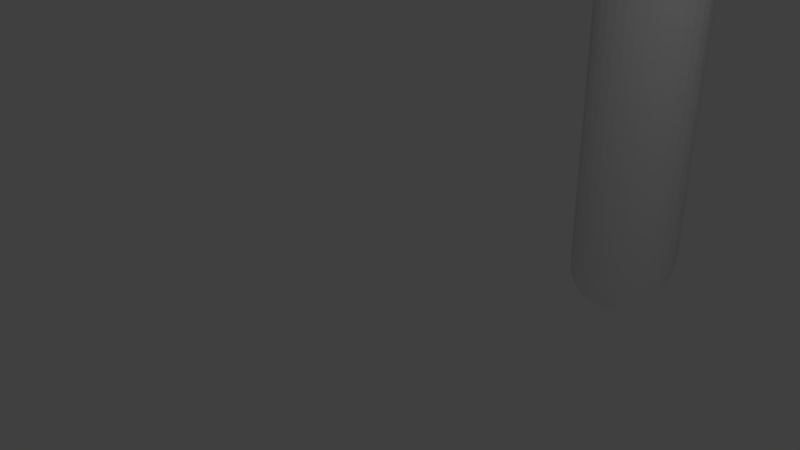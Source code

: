 # Source: gate.blend  (saved by Blender 2.76.0; exported with 4.5.12 LTS)
import bpy
from mathutils import Matrix  # noqa: F401  (used for matrix-valued properties, if any)

bpy.ops.wm.read_factory_settings(use_empty=True)
scene = bpy.context.scene
scene.name = 'Scene'

# ---- collections
col_collection_1 = bpy.data.collections.new('Collection 1'); scene.collection.children.link(col_collection_1)

# ---- world
world_world = bpy.data.worlds.new('World'); scene.world = world_world
world_world.color = (0.05088, 0.05088, 0.05088)
world_world.use_sun_shadow = False
world_world.sun_shadow_jitter_overblur = 0.0
world_world.cycles.sampling_method = 'MANUAL'
world_world.cycles.sample_map_resolution = 256

# ---- cameras
cam_camera = bpy.data.cameras.new('Camera')
cam_camera.clip_end = 100.0
cam_camera.lens = 35.0
cam_camera.sensor_width = 32.0
cam_camera.sensor_height = 18.0
cam_camera.ortho_scale = 7.314
cam_camera.dof.focus_distance = 0.0
cam_camera.dof.aperture_fstop = 128.0

# ---- lights
light_lamp = bpy.data.lights.new('Lamp', 'POINT')
light_lamp.transmission_factor = 0.0
light_lamp.cutoff_distance = 30.0
light_lamp.energy = 100.0
light_lamp.shadow_buffer_clip_start = 1.001
light_lamp.shadow_soft_size = 0.1
light_lamp.shadow_maximum_resolution = 0.006
light_lamp.use_absolute_resolution = True
light_lamp.cycles.use_multiple_importance_sampling = False

# ---- meshes
me_sphere_002 = bpy.data.meshes.new('Sphere.002')
me_sphere_002.from_pydata([(0.0, 0.0, 10.0), (0.0, 0.7071, 10.71), (-0.1951, 0.6935, 10.69), (-0.3827, 0.6533, 10.65), (-0.5556, 0.5879, 10.59), (-0.7071, 0.5, 10.5), (-0.8315, 0.3928, 10.39), (-0.9239, 0.2706, 10.27), (-0.9808, 0.1379, 10.14), (-1.0, 5.339e-08, 10.0), (-0.9808, -0.1379, 9.862), (-0.9239, -0.2706, 9.729), (-0.8315, -0.3928, 9.607), (-0.7071, -0.5, 9.5), (-0.5556, -0.5879, 9.412), (-0.3827, -0.6533, 9.347), (-0.1951, -0.6935, 9.306), (3.258e-07, -0.7071, 9.293), (0.1951, -0.6935, 9.306), (0.3827, -0.6533, 9.347), (0.5556, -0.5879, 9.412), (0.7071, -0.5, 9.5), (0.8315, -0.3928, 9.607), (0.9239, -0.2706, 9.729), (0.9808, -0.1379, 9.862), (1.0, 6.828e-07, 10.0), (0.9808, 0.138, 10.14), (0.9239, 0.2706, 10.27), (0.8315, 0.3928, 10.39), (0.7071, 0.5, 10.5), (0.5556, 0.5879, 10.59), (0.3827, 0.6533, 10.65), (0.1951, 0.6935, 10.69), (0.0, 0.7071, 10.71), (-0.1951, 0.6935, 10.69), (-0.3827, 0.6533, 10.65), (-0.5556, 0.5879, 10.59), (-0.7071, 0.5, 10.5), (-0.8315, 0.3928, 10.39), (-0.9239, 0.2706, 10.27), (-0.9808, 0.1379, 10.14), (-1.0, 5.339e-08, 10.0), (-0.9808, -0.1379, 9.862), (-0.9239, -0.2706, 9.729), (-0.8315, -0.3928, 9.607), (-0.7071, -0.5, 9.5), (-0.5556, -0.5879, 9.412), (-0.3827, -0.6533, 9.347), (-0.1951, -0.6935, 9.306), (3.258e-07, -0.7071, 9.293), (0.1951, -0.6935, 9.306), (0.3827, -0.6533, 9.347), (0.5556, -0.5879, 9.412), (0.7071, -0.5, 9.5), (0.8315, -0.3928, 9.607), (0.9239, -0.2706, 9.729), (0.9808, -0.1379, 9.862), (1.0, 6.828e-07, 10.0), (0.9808, 0.138, 10.14), (0.9239, 0.2706, 10.27), (0.8315, 0.3928, 10.39), (0.7071, 0.5, 10.5), (0.5556, 0.5879, 10.59), (0.3827, 0.6533, 10.65), (0.1951, 0.6935, 10.69), (0.0, 0.7071, 10.71), (-0.1951, 0.6935, 10.69), (-0.3827, 0.6533, 10.65), (-0.5556, 0.5879, 10.59), (-0.7071, 0.5, 10.5), (-0.8315, 0.3928, 10.39), (-0.9239, 0.2706, 10.27), (-0.9808, 0.1379, 10.14), (-1.0, 5.339e-08, 10.0), (-0.9808, -0.1379, 9.862), (-0.9239, -0.2706, 9.729), (-0.8315, -0.3928, 9.607), (-0.7071, -0.5, 9.5), (-0.5556, -0.5879, 9.412), (-0.3827, -0.6533, 9.347), (-0.1951, -0.6935, 9.306), (3.258e-07, -0.7071, 9.293), (0.1951, -0.6935, 9.306), (0.3827, -0.6533, 9.347), (0.5556, -0.5879, 9.412), (0.7071, -0.5, 9.5), (0.8315, -0.3928, 9.607), (0.9239, -0.2706, 9.729), (0.9808, -0.1379, 9.862), (1.0, 6.828e-07, 10.0), (0.9808, 0.138, 10.14), (0.9239, 0.2706, 10.27), (0.8315, 0.3928, 10.39), (0.7071, 0.5, 10.5), (0.5556, 0.5879, 10.59), (0.3827, 0.6533, 10.65), (0.1951, 0.6935, 10.69), (0.0, 0.7071, -1.615), (-0.1951, 0.6935, -1.628), (-0.3827, 0.6533, -1.669), (-0.5556, 0.5879, -1.734), (-0.7071, 0.5, -1.822), (-0.8315, 0.3928, -1.929), (-0.9239, 0.2706, -2.051), (-0.9808, 0.1379, -2.184), (-1.0, 5.339e-08, -2.322), (-0.9808, -0.1379, -2.46), (-0.9239, -0.2706, -2.592), (-0.8315, -0.3928, -2.715), (-0.7071, -0.5, -2.822), (-0.5556, -0.5879, -2.91), (-0.3827, -0.6533, -2.975), (-0.1951, -0.6935, -3.015), (3.258e-07, -0.7071, -3.029), (0.1951, -0.6935, -3.015), (0.3827, -0.6533, -2.975), (0.5556, -0.5879, -2.91), (0.7071, -0.5, -2.822), (0.8315, -0.3928, -2.715), (0.9239, -0.2706, -2.592), (0.9808, -0.1379, -2.46), (1.0, 6.828e-07, -2.322), (0.9808, 0.138, -2.184), (0.9239, 0.2706, -2.051), (0.8315, 0.3928, -1.929), (0.7071, 0.5, -1.822), (0.5556, 0.5879, -1.734), (0.3827, 0.6533, -1.669), (0.1951, 0.6935, -1.628), (3.407e-07, -6.592, 10.71), (-0.1951, -6.592, 10.69), (-0.3827, -6.592, 10.65), (-0.5556, -6.592, 10.59), (-0.7071, -6.592, 10.5), (-0.8315, -6.592, 10.39), (-0.9239, -6.592, 10.27), (-0.9808, -6.592, 10.14), (-1.0, -6.592, 10.0), (-0.9808, -6.592, 9.862), (-0.9239, -6.592, 9.729), (-0.8315, -6.592, 9.607), (-0.7071, -6.592, 9.5), (-0.5556, -6.592, 9.412), (-0.3827, -6.592, 9.347), (-0.1951, -6.592, 9.306), (4.474e-07, -6.592, 9.293), (0.1951, -6.592, 9.306), (0.3827, -6.592, 9.347), (0.5556, -6.592, 9.412), (0.7071, -6.592, 9.5), (0.8315, -6.592, 9.607), (0.9239, -6.592, 9.729), (0.9808, -6.592, 9.862), (1.0, -6.592, 10.0), (0.9808, -6.592, 10.14), (0.9239, -6.592, 10.27), (0.8315, -6.592, 10.39), (0.7071, -6.592, 10.5), (0.5556, -6.592, 10.59), (0.3827, -6.592, 10.65), (0.1951, -6.592, 10.69), (0.0, -13.18, 10.0), (-1.068e-07, -13.89, 10.71), (0.1951, -13.88, 10.69), (0.3827, -13.84, 10.65), (0.5556, -13.77, 10.59), (0.7071, -13.68, 10.5), (0.8315, -13.58, 10.39), (0.9239, -13.45, 10.27), (0.9808, -13.32, 10.14), (1.0, -13.18, 10.0), (0.9808, -13.05, 9.862), (0.9239, -12.91, 9.729), (0.8315, -12.79, 9.607), (0.7071, -12.68, 9.5), (0.5556, -12.6, 9.412), (0.3827, -12.53, 9.347), (0.1951, -12.49, 9.306), (-2.191e-07, -12.48, 9.293), (-0.1951, -12.49, 9.306), (-0.3827, -12.53, 9.347), (-0.5556, -12.6, 9.412), (-0.7071, -12.68, 9.5), (-0.8315, -12.79, 9.607), (-0.9239, -12.91, 9.729), (-0.9808, -13.05, 9.862), (-1.0, -13.18, 10.0), (-0.9808, -13.32, 10.14), (-0.9239, -13.45, 10.27), (-0.8315, -13.58, 10.39), (-0.7071, -13.68, 10.5), (-0.5556, -13.77, 10.59), (-0.3827, -13.84, 10.65), (-0.1951, -13.88, 10.69), (-1.068e-07, -13.89, 10.71), (0.1951, -13.88, 10.69), (0.3827, -13.84, 10.65), (0.5556, -13.77, 10.59), (0.7071, -13.68, 10.5), (0.8315, -13.58, 10.39), (0.9239, -13.45, 10.27), (0.9808, -13.32, 10.14), (1.0, -13.18, 10.0), (0.9808, -13.05, 9.862), (0.9239, -12.91, 9.729), (0.8315, -12.79, 9.607), (0.7071, -12.68, 9.5), (0.5556, -12.6, 9.412), (0.3827, -12.53, 9.347), (0.1951, -12.49, 9.306), (-2.191e-07, -12.48, 9.293), (-0.1951, -12.49, 9.306), (-0.3827, -12.53, 9.347), (-0.5556, -12.6, 9.412), (-0.7071, -12.68, 9.5), (-0.8315, -12.79, 9.607), (-0.9239, -12.91, 9.729), (-0.9808, -13.05, 9.862), (-1.0, -13.18, 10.0), (-0.9808, -13.32, 10.14), (-0.9239, -13.45, 10.27), (-0.8315, -13.58, 10.39), (-0.7071, -13.68, 10.5), (-0.5556, -13.77, 10.59), (-0.3827, -13.84, 10.65), (-0.1951, -13.88, 10.69), (-1.068e-07, -13.89, 10.71), (0.1951, -13.88, 10.69), (0.3827, -13.84, 10.65), (0.5556, -13.77, 10.59), (0.7071, -13.68, 10.5), (0.8315, -13.58, 10.39), (0.9239, -13.45, 10.27), (0.9808, -13.32, 10.14), (1.0, -13.18, 10.0), (0.9808, -13.05, 9.862), (0.9239, -12.91, 9.729), (0.8315, -12.79, 9.607), (0.7071, -12.68, 9.5), (0.5556, -12.6, 9.412), (0.3827, -12.53, 9.347), (0.1951, -12.49, 9.306), (-2.191e-07, -12.48, 9.293), (-0.1951, -12.49, 9.306), (-0.3827, -12.53, 9.347), (-0.5556, -12.6, 9.412), (-0.7071, -12.68, 9.5), (-0.8315, -12.79, 9.607), (-0.9239, -12.91, 9.729), (-0.9808, -13.05, 9.862), (-1.0, -13.18, 10.0), (-0.9808, -13.32, 10.14), (-0.9239, -13.45, 10.27), (-0.8315, -13.58, 10.39), (-0.7071, -13.68, 10.5), (-0.5556, -13.77, 10.59), (-0.3827, -13.84, 10.65), (-0.1951, -13.88, 10.69), (-1.068e-07, -13.89, -1.615), (0.1951, -13.88, -1.628), (0.3827, -13.84, -1.669), (0.5556, -13.77, -1.734), (0.7071, -13.68, -1.822), (0.8315, -13.58, -1.929), (0.9239, -13.45, -2.051), (0.9808, -13.32, -2.184), (1.0, -13.18, -2.322), (0.9808, -13.05, -2.46), (0.9239, -12.91, -2.592), (0.8315, -12.79, -2.715), (0.7071, -12.68, -2.822), (0.5556, -12.6, -2.91), (0.3827, -12.53, -2.975), (0.1951, -12.49, -3.015), (-2.191e-07, -12.48, -3.029), (-0.1951, -12.49, -3.015), (-0.3827, -12.53, -2.975), (-0.5556, -12.6, -2.91), (-0.7071, -12.68, -2.822), (-0.8315, -12.79, -2.715), (-0.9239, -12.91, -2.592), (-0.9808, -13.05, -2.46), (-1.0, -13.18, -2.322), (-0.9808, -13.32, -2.184), (-0.9239, -13.45, -2.051), (-0.8315, -13.58, -1.929), (-0.7071, -13.68, -1.822), (-0.5556, -13.77, -1.734), (-0.3827, -13.84, -1.669), (-0.1951, -13.88, -1.628)], [], [(0, 1, 2), (0, 2, 3), (0, 3, 4), (0, 4, 5), (0, 5, 6), (0, 6, 7), (0, 7, 8), (0, 8, 9), (0, 9, 10), (0, 10, 11), (0, 11, 12), (0, 12, 13), (0, 13, 14), (0, 14, 15), (0, 15, 16), (0, 16, 17), (0, 17, 18), (0, 18, 19), (0, 19, 20), (0, 20, 21), (0, 21, 22), (0, 22, 23), (0, 23, 24), (0, 24, 25), (0, 25, 26), (0, 26, 27), (0, 27, 28), (0, 28, 29), (0, 29, 30), (0, 30, 31), (0, 31, 32), (0, 32, 1), (23, 22, 54, 55), (3, 2, 34, 35), (30, 29, 61, 62), (10, 9, 41, 42), (17, 16, 48, 49), (24, 23, 55, 56), (4, 3, 35, 36), (31, 30, 62, 63), (11, 10, 42, 43), (18, 17, 49, 50), (25, 24, 56, 57), (5, 4, 36, 37), (32, 31, 63, 64), (12, 11, 43, 44), (19, 18, 50, 51), (26, 25, 57, 58), (6, 5, 37, 38), (1, 32, 64, 33), (13, 12, 44, 45), (20, 19, 51, 52), (27, 26, 58, 59), (7, 6, 38, 39), (14, 13, 45, 46), (21, 20, 52, 53), (28, 27, 59, 60), (8, 7, 39, 40), (2, 1, 33, 34), (15, 14, 46, 47), (22, 21, 53, 54), (29, 28, 60, 61), (9, 8, 40, 41), (16, 15, 47, 48), (53, 52, 84, 85), (40, 39, 71, 72), (54, 53, 85, 86), (41, 40, 72, 73), (55, 54, 86, 87), (42, 41, 73, 74), (56, 55, 87, 88), (43, 42, 74, 75), (57, 56, 88, 89), (44, 43, 75, 76), (58, 57, 89, 90), (45, 44, 76, 77), (59, 58, 90, 91), (46, 45, 77, 78), (60, 59, 91, 92), (47, 46, 78, 79), (34, 33, 65, 66), (61, 60, 92, 93), (48, 47, 79, 80), (35, 34, 66, 67), (62, 61, 93, 94), (49, 48, 80, 81), (36, 35, 67, 68), (63, 62, 94, 95), (50, 49, 81, 82), (37, 36, 68, 69), (64, 63, 95, 96), (51, 50, 82, 83), (38, 37, 69, 70), (33, 64, 96, 65), (52, 51, 83, 84), (39, 38, 70, 71), (88, 87, 119, 120), (75, 74, 106, 107), (89, 88, 120, 121), (76, 75, 107, 108), (90, 89, 121, 122), (77, 76, 108, 109), (91, 90, 122, 123), (78, 77, 109, 110), (92, 91, 123, 124), (79, 78, 110, 111), (66, 65, 97, 98), (93, 92, 124, 125), (80, 79, 111, 112), (67, 66, 98, 99), (94, 93, 125, 126), (81, 80, 112, 113), (68, 67, 99, 100), (95, 94, 126, 127), (82, 81, 113, 114), (69, 68, 100, 101), (96, 95, 127, 128), (83, 82, 114, 115), (70, 69, 101, 102), (65, 96, 128, 97), (84, 83, 115, 116), (71, 70, 102, 103), (85, 84, 116, 117), (72, 71, 103, 104), (86, 85, 117, 118), (73, 72, 104, 105), (87, 86, 118, 119), (74, 73, 105, 106), (87, 88, 152, 151), (74, 75, 139, 138), (88, 89, 153, 152), (75, 76, 140, 139), (89, 90, 154, 153), (76, 77, 141, 140), (90, 91, 155, 154), (77, 78, 142, 141), (91, 92, 156, 155), (78, 79, 143, 142), (65, 66, 130, 129), (92, 93, 157, 156), (79, 80, 144, 143), (66, 67, 131, 130), (93, 94, 158, 157), (80, 81, 145, 144), (67, 68, 132, 131), (94, 95, 159, 158), (81, 82, 146, 145), (68, 69, 133, 132), (95, 96, 160, 159), (82, 83, 147, 146), (69, 70, 134, 133), (96, 65, 129, 160), (83, 84, 148, 147), (70, 71, 135, 134), (84, 85, 149, 148), (71, 72, 136, 135), (85, 86, 150, 149), (72, 73, 137, 136), (86, 87, 151, 150), (73, 74, 138, 137), (161, 162, 163), (161, 163, 164), (161, 164, 165), (161, 165, 166), (161, 166, 167), (161, 167, 168), (161, 168, 169), (161, 169, 170), (161, 170, 171), (161, 171, 172), (161, 172, 173), (161, 173, 174), (161, 174, 175), (161, 175, 176), (161, 176, 177), (161, 177, 178), (161, 178, 179), (161, 179, 180), (161, 180, 181), (161, 181, 182), (161, 182, 183), (161, 183, 184), (161, 184, 185), (161, 185, 186), (161, 186, 187), (161, 187, 188), (161, 188, 189), (161, 189, 190), (161, 190, 191), (161, 191, 192), (161, 192, 193), (161, 193, 162), (184, 183, 215, 216), (164, 163, 195, 196), (191, 190, 222, 223), (171, 170, 202, 203), (178, 177, 209, 210), (185, 184, 216, 217), (165, 164, 196, 197), (192, 191, 223, 224), (172, 171, 203, 204), (179, 178, 210, 211), (186, 185, 217, 218), (166, 165, 197, 198), (193, 192, 224, 225), (173, 172, 204, 205), (180, 179, 211, 212), (187, 186, 218, 219), (167, 166, 198, 199), (162, 193, 225, 194), (174, 173, 205, 206), (181, 180, 212, 213), (188, 187, 219, 220), (168, 167, 199, 200), (175, 174, 206, 207), (182, 181, 213, 214), (189, 188, 220, 221), (169, 168, 200, 201), (163, 162, 194, 195), (176, 175, 207, 208), (183, 182, 214, 215), (190, 189, 221, 222), (170, 169, 201, 202), (177, 176, 208, 209), (214, 213, 245, 246), (201, 200, 232, 233), (215, 214, 246, 247), (202, 201, 233, 234), (216, 215, 247, 248), (203, 202, 234, 235), (217, 216, 248, 249), (204, 203, 235, 236), (218, 217, 249, 250), (205, 204, 236, 237), (219, 218, 250, 251), (206, 205, 237, 238), (220, 219, 251, 252), (207, 206, 238, 239), (221, 220, 252, 253), (208, 207, 239, 240), (195, 194, 226, 227), (222, 221, 253, 254), (209, 208, 240, 241), (196, 195, 227, 228), (223, 222, 254, 255), (210, 209, 241, 242), (197, 196, 228, 229), (224, 223, 255, 256), (211, 210, 242, 243), (198, 197, 229, 230), (225, 224, 256, 257), (212, 211, 243, 244), (199, 198, 230, 231), (194, 225, 257, 226), (213, 212, 244, 245), (200, 199, 231, 232), (249, 248, 280, 281), (236, 235, 267, 268), (250, 249, 281, 282), (237, 236, 268, 269), (251, 250, 282, 283), (238, 237, 269, 270), (252, 251, 283, 284), (239, 238, 270, 271), (253, 252, 284, 285), (240, 239, 271, 272), (227, 226, 258, 259), (254, 253, 285, 286), (241, 240, 272, 273), (228, 227, 259, 260), (255, 254, 286, 287), (242, 241, 273, 274), (229, 228, 260, 261), (256, 255, 287, 288), (243, 242, 274, 275), (230, 229, 261, 262), (257, 256, 288, 289), (244, 243, 275, 276), (231, 230, 262, 263), (226, 257, 289, 258), (245, 244, 276, 277), (232, 231, 263, 264), (246, 245, 277, 278), (233, 232, 264, 265), (247, 246, 278, 279), (234, 233, 265, 266), (248, 247, 279, 280), (235, 234, 266, 267), (248, 249, 138, 139), (235, 236, 151, 152), (249, 250, 137, 138), (236, 237, 150, 151), (250, 251, 136, 137), (237, 238, 149, 150), (251, 252, 135, 136), (238, 239, 148, 149), (252, 253, 134, 135), (239, 240, 147, 148), (226, 227, 160, 129), (253, 254, 133, 134), (241, 242, 145, 146), (227, 228, 159, 160), (254, 255, 132, 133), (242, 243, 144, 145), (228, 229, 158, 159), (257, 226, 129, 130), (229, 230, 157, 158), (234, 235, 152, 153), (244, 245, 142, 143), (231, 232, 155, 156), (245, 246, 141, 142), (232, 233, 154, 155), (246, 247, 140, 141), (233, 234, 153, 154), (240, 241, 146, 147), (243, 244, 143, 144), (255, 256, 131, 132), (247, 248, 139, 140), (256, 257, 130, 131), (230, 231, 156, 157)])
me_sphere_002.use_remesh_preserve_volume = False
me_sphere_002.use_remesh_preserve_attributes = False
me_sphere_002.use_mirror_vertex_groups = False
me_sphere_002.update()

# ---- objects
ob_sphere = bpy.data.objects.new('Sphere', me_sphere_002)
ob_lamp = bpy.data.objects.new('Lamp', light_lamp)
ob_camera = bpy.data.objects.new('Camera', cam_camera)

# ---- transforms, parenting, visibility, modifiers, constraints
ob_sphere.location = (0.0, 6.0, 0.0)
ob_sphere.lineart.crease_threshold = 0.0
ob_lamp.location = (4.076, 1.005, 5.904)
ob_lamp.rotation_euler = (0.6503, 0.05522, 1.866)
ob_lamp.lock_rotations_4d = False
ob_lamp.empty_display_type = 'ARROWS'
ob_lamp.color = (0.0, 0.0, 0.0, 0.0)
ob_lamp.lineart.crease_threshold = 0.0
ob_camera.location = (7.481, -6.508, 5.344)
ob_camera.rotation_euler = (1.109, 0.01082, 0.8149)
ob_camera.lock_rotations_4d = False
ob_camera.empty_display_type = 'ARROWS'
ob_camera.color = (0.0, 0.0, 0.0, 0.0)
ob_camera.display_type = 'WIRE'
ob_camera.lineart.crease_threshold = 0.0

# ---- collection membership
col_collection_1.objects.link(ob_sphere)
col_collection_1.objects.link(ob_lamp)
col_collection_1.objects.link(ob_camera)

# ---- scene / render settings (as saved in the file)
scene.camera = ob_camera
scene.frame_start = 1; scene.frame_end = 250; scene.frame_set(1)
scene.render.engine = 'BLENDER_EEVEE_NEXT'
scene.render.resolution_percentage = 50
scene.render.dither_intensity = 0.0
scene.cycles.use_denoising = False
scene.cycles.samples = 10
scene.cycles.sampling_pattern = 'TABULATED_SOBOL'
scene.cycles.light_sampling_threshold = 0.0
scene.cycles.use_adaptive_sampling = False
scene.cycles.use_light_tree = False
scene.cycles.blur_glossy = 0.0
scene.cycles.pixel_filter_type = 'GAUSSIAN'
scene.cycles.sample_clamp_indirect = 0.0
scene.view_settings.view_transform = 'Standard'
bpy.context.view_layer.update()
